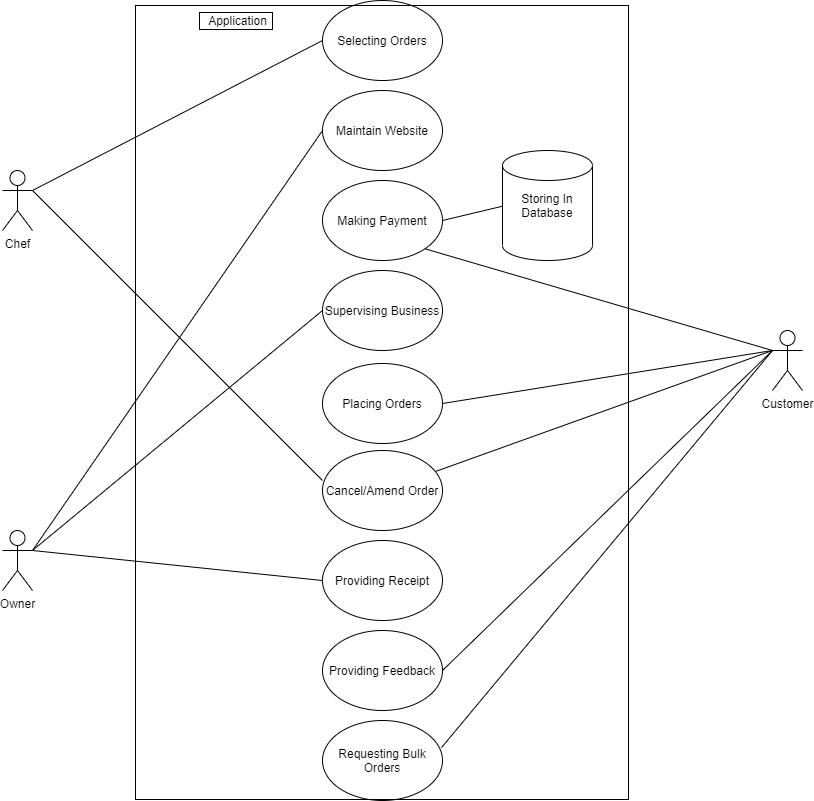

The diagram above was exported from draw.io. Its source (the exported page's mxGraphModel, read from the mxfile embedded in the PNG):
<mxGraphModel dx="1108" dy="488" grid="1" gridSize="10" guides="1" tooltips="1" connect="1" arrows="1" fold="1" page="1" pageScale="1" pageWidth="1169" pageHeight="826" background="#ffffff" math="0" shadow="0">
  <root>
    <mxCell id="0" />
    <mxCell id="1" parent="0" />
    <mxCell id="SLjJTWtBOlYa3ap0MSXg-41" value="Selecting Orders" style="ellipse;whiteSpace=wrap;html=1;" parent="1" vertex="1">
      <mxGeometry x="440" y="50" width="120" height="80" as="geometry" />
    </mxCell>
    <mxCell id="SLjJTWtBOlYa3ap0MSXg-42" value="Maintain Website" style="ellipse;whiteSpace=wrap;html=1;" parent="1" vertex="1">
      <mxGeometry x="440" y="140" width="120" height="80" as="geometry" />
    </mxCell>
    <mxCell id="SLjJTWtBOlYa3ap0MSXg-43" value="Making Payment" style="ellipse;whiteSpace=wrap;html=1;" parent="1" vertex="1">
      <mxGeometry x="440" y="230" width="120" height="80" as="geometry" />
    </mxCell>
    <mxCell id="SLjJTWtBOlYa3ap0MSXg-44" value="Supervising Business" style="ellipse;whiteSpace=wrap;html=1;" parent="1" vertex="1">
      <mxGeometry x="440" y="320" width="120" height="80" as="geometry" />
    </mxCell>
    <mxCell id="SLjJTWtBOlYa3ap0MSXg-45" value="Placing Orders" style="ellipse;whiteSpace=wrap;html=1;" parent="1" vertex="1">
      <mxGeometry x="440" y="413" width="120" height="80" as="geometry" />
    </mxCell>
    <mxCell id="SLjJTWtBOlYa3ap0MSXg-46" value="Cancel/Amend Order" style="ellipse;whiteSpace=wrap;html=1;" parent="1" vertex="1">
      <mxGeometry x="440" y="500" width="120" height="80" as="geometry" />
    </mxCell>
    <mxCell id="9B0tyvacNO41w-isiVAI-1" value="Providing Receipt" style="ellipse;whiteSpace=wrap;html=1;" vertex="1" parent="1">
      <mxGeometry x="440" y="590" width="120" height="80" as="geometry" />
    </mxCell>
    <mxCell id="9B0tyvacNO41w-isiVAI-2" value="Providing Feedback" style="ellipse;whiteSpace=wrap;html=1;" vertex="1" parent="1">
      <mxGeometry x="440" y="680" width="120" height="80" as="geometry" />
    </mxCell>
    <mxCell id="9B0tyvacNO41w-isiVAI-3" value="Requesting Bulk Orders" style="ellipse;whiteSpace=wrap;html=1;" vertex="1" parent="1">
      <mxGeometry x="440" y="770" width="120" height="80" as="geometry" />
    </mxCell>
    <mxCell id="9B0tyvacNO41w-isiVAI-4" value="Chef" style="shape=umlActor;verticalLabelPosition=bottom;verticalAlign=top;html=1;outlineConnect=0;" vertex="1" parent="1">
      <mxGeometry x="120" y="220" width="30" height="60" as="geometry" />
    </mxCell>
    <mxCell id="9B0tyvacNO41w-isiVAI-5" value="Owner" style="shape=umlActor;verticalLabelPosition=bottom;verticalAlign=top;html=1;outlineConnect=0;" vertex="1" parent="1">
      <mxGeometry x="120" y="580" width="30" height="60" as="geometry" />
    </mxCell>
    <mxCell id="9B0tyvacNO41w-isiVAI-6" value="Customer" style="shape=umlActor;verticalLabelPosition=bottom;verticalAlign=top;html=1;outlineConnect=0;" vertex="1" parent="1">
      <mxGeometry x="890" y="380" width="30" height="60" as="geometry" />
    </mxCell>
    <mxCell id="9B0tyvacNO41w-isiVAI-8" value="" style="endArrow=none;html=1;entryX=0;entryY=0.5;entryDx=0;entryDy=0;" edge="1" parent="1" target="SLjJTWtBOlYa3ap0MSXg-41">
      <mxGeometry width="50" height="50" relative="1" as="geometry">
        <mxPoint x="150" y="240" as="sourcePoint" />
        <mxPoint x="200" y="190" as="targetPoint" />
      </mxGeometry>
    </mxCell>
    <mxCell id="9B0tyvacNO41w-isiVAI-9" value="" style="endArrow=none;html=1;entryX=0;entryY=0.375;entryDx=0;entryDy=0;entryPerimeter=0;" edge="1" parent="1" target="SLjJTWtBOlYa3ap0MSXg-46">
      <mxGeometry width="50" height="50" relative="1" as="geometry">
        <mxPoint x="150" y="240" as="sourcePoint" />
        <mxPoint x="450" y="100" as="targetPoint" />
      </mxGeometry>
    </mxCell>
    <mxCell id="9B0tyvacNO41w-isiVAI-10" value="" style="endArrow=none;html=1;entryX=0;entryY=0.5;entryDx=0;entryDy=0;" edge="1" parent="1" target="SLjJTWtBOlYa3ap0MSXg-42">
      <mxGeometry width="50" height="50" relative="1" as="geometry">
        <mxPoint x="150" y="600" as="sourcePoint" />
        <mxPoint x="440" y="450" as="targetPoint" />
      </mxGeometry>
    </mxCell>
    <mxCell id="9B0tyvacNO41w-isiVAI-11" value="" style="endArrow=none;html=1;entryX=0;entryY=0.5;entryDx=0;entryDy=0;" edge="1" parent="1" target="SLjJTWtBOlYa3ap0MSXg-44">
      <mxGeometry width="50" height="50" relative="1" as="geometry">
        <mxPoint x="150" y="600" as="sourcePoint" />
        <mxPoint x="440" y="450" as="targetPoint" />
      </mxGeometry>
    </mxCell>
    <mxCell id="9B0tyvacNO41w-isiVAI-12" value="" style="endArrow=none;html=1;entryX=0;entryY=0.5;entryDx=0;entryDy=0;" edge="1" parent="1" target="9B0tyvacNO41w-isiVAI-1">
      <mxGeometry width="50" height="50" relative="1" as="geometry">
        <mxPoint x="150" y="600" as="sourcePoint" />
        <mxPoint x="460" y="470" as="targetPoint" />
      </mxGeometry>
    </mxCell>
    <mxCell id="9B0tyvacNO41w-isiVAI-13" value="" style="endArrow=none;html=1;entryX=0;entryY=0.3333333333333333;entryDx=0;entryDy=0;exitX=1;exitY=1;exitDx=0;exitDy=0;entryPerimeter=0;" edge="1" parent="1" source="SLjJTWtBOlYa3ap0MSXg-43" target="9B0tyvacNO41w-isiVAI-6">
      <mxGeometry width="50" height="50" relative="1" as="geometry">
        <mxPoint x="720" y="300" as="sourcePoint" />
        <mxPoint x="1010" y="150" as="targetPoint" />
      </mxGeometry>
    </mxCell>
    <mxCell id="9B0tyvacNO41w-isiVAI-14" value="" style="endArrow=none;html=1;exitX=1;exitY=0.5;exitDx=0;exitDy=0;" edge="1" parent="1" source="SLjJTWtBOlYa3ap0MSXg-45">
      <mxGeometry width="50" height="50" relative="1" as="geometry">
        <mxPoint x="570" y="280" as="sourcePoint" />
        <mxPoint x="890" y="400" as="targetPoint" />
      </mxGeometry>
    </mxCell>
    <mxCell id="9B0tyvacNO41w-isiVAI-15" value="" style="endArrow=none;html=1;" edge="1" parent="1" source="SLjJTWtBOlYa3ap0MSXg-46">
      <mxGeometry width="50" height="50" relative="1" as="geometry">
        <mxPoint x="564" y="532" as="sourcePoint" />
        <mxPoint x="890" y="400" as="targetPoint" />
      </mxGeometry>
    </mxCell>
    <mxCell id="9B0tyvacNO41w-isiVAI-16" value="" style="endArrow=none;html=1;exitX=1;exitY=0.5;exitDx=0;exitDy=0;" edge="1" parent="1" source="9B0tyvacNO41w-isiVAI-2">
      <mxGeometry width="50" height="50" relative="1" as="geometry">
        <mxPoint x="562.8282659953313" y="531.036007078599" as="sourcePoint" />
        <mxPoint x="890" y="400" as="targetPoint" />
      </mxGeometry>
    </mxCell>
    <mxCell id="9B0tyvacNO41w-isiVAI-17" value="" style="endArrow=none;html=1;exitX=0.992;exitY=0.338;exitDx=0;exitDy=0;exitPerimeter=0;entryX=0;entryY=0.3333333333333333;entryDx=0;entryDy=0;entryPerimeter=0;" edge="1" parent="1" source="9B0tyvacNO41w-isiVAI-3" target="9B0tyvacNO41w-isiVAI-6">
      <mxGeometry width="50" height="50" relative="1" as="geometry">
        <mxPoint x="570" y="730" as="sourcePoint" />
        <mxPoint x="880" y="400" as="targetPoint" />
      </mxGeometry>
    </mxCell>
    <mxCell id="9B0tyvacNO41w-isiVAI-19" value="Application" style="text;html=1;align=center;verticalAlign=middle;resizable=0;points=[];autosize=1;" vertex="1" parent="1">
      <mxGeometry x="320" y="60" width="70" height="20" as="geometry" />
    </mxCell>
    <mxCell id="9B0tyvacNO41w-isiVAI-20" value="" style="endArrow=none;html=1;entryX=0.033;entryY=0.5;entryDx=0;entryDy=0;entryPerimeter=0;" edge="1" parent="1" target="9B0tyvacNO41w-isiVAI-21">
      <mxGeometry width="50" height="50" relative="1" as="geometry">
        <mxPoint x="560" y="270" as="sourcePoint" />
        <mxPoint x="610" y="270" as="targetPoint" />
      </mxGeometry>
    </mxCell>
    <mxCell id="9B0tyvacNO41w-isiVAI-21" value="Storing In Database" style="shape=cylinder2;whiteSpace=wrap;html=1;boundedLbl=1;backgroundOutline=1;size=15;" vertex="1" parent="1">
      <mxGeometry x="620" y="200" width="90" height="110" as="geometry" />
    </mxCell>
  </root>
</mxGraphModel>